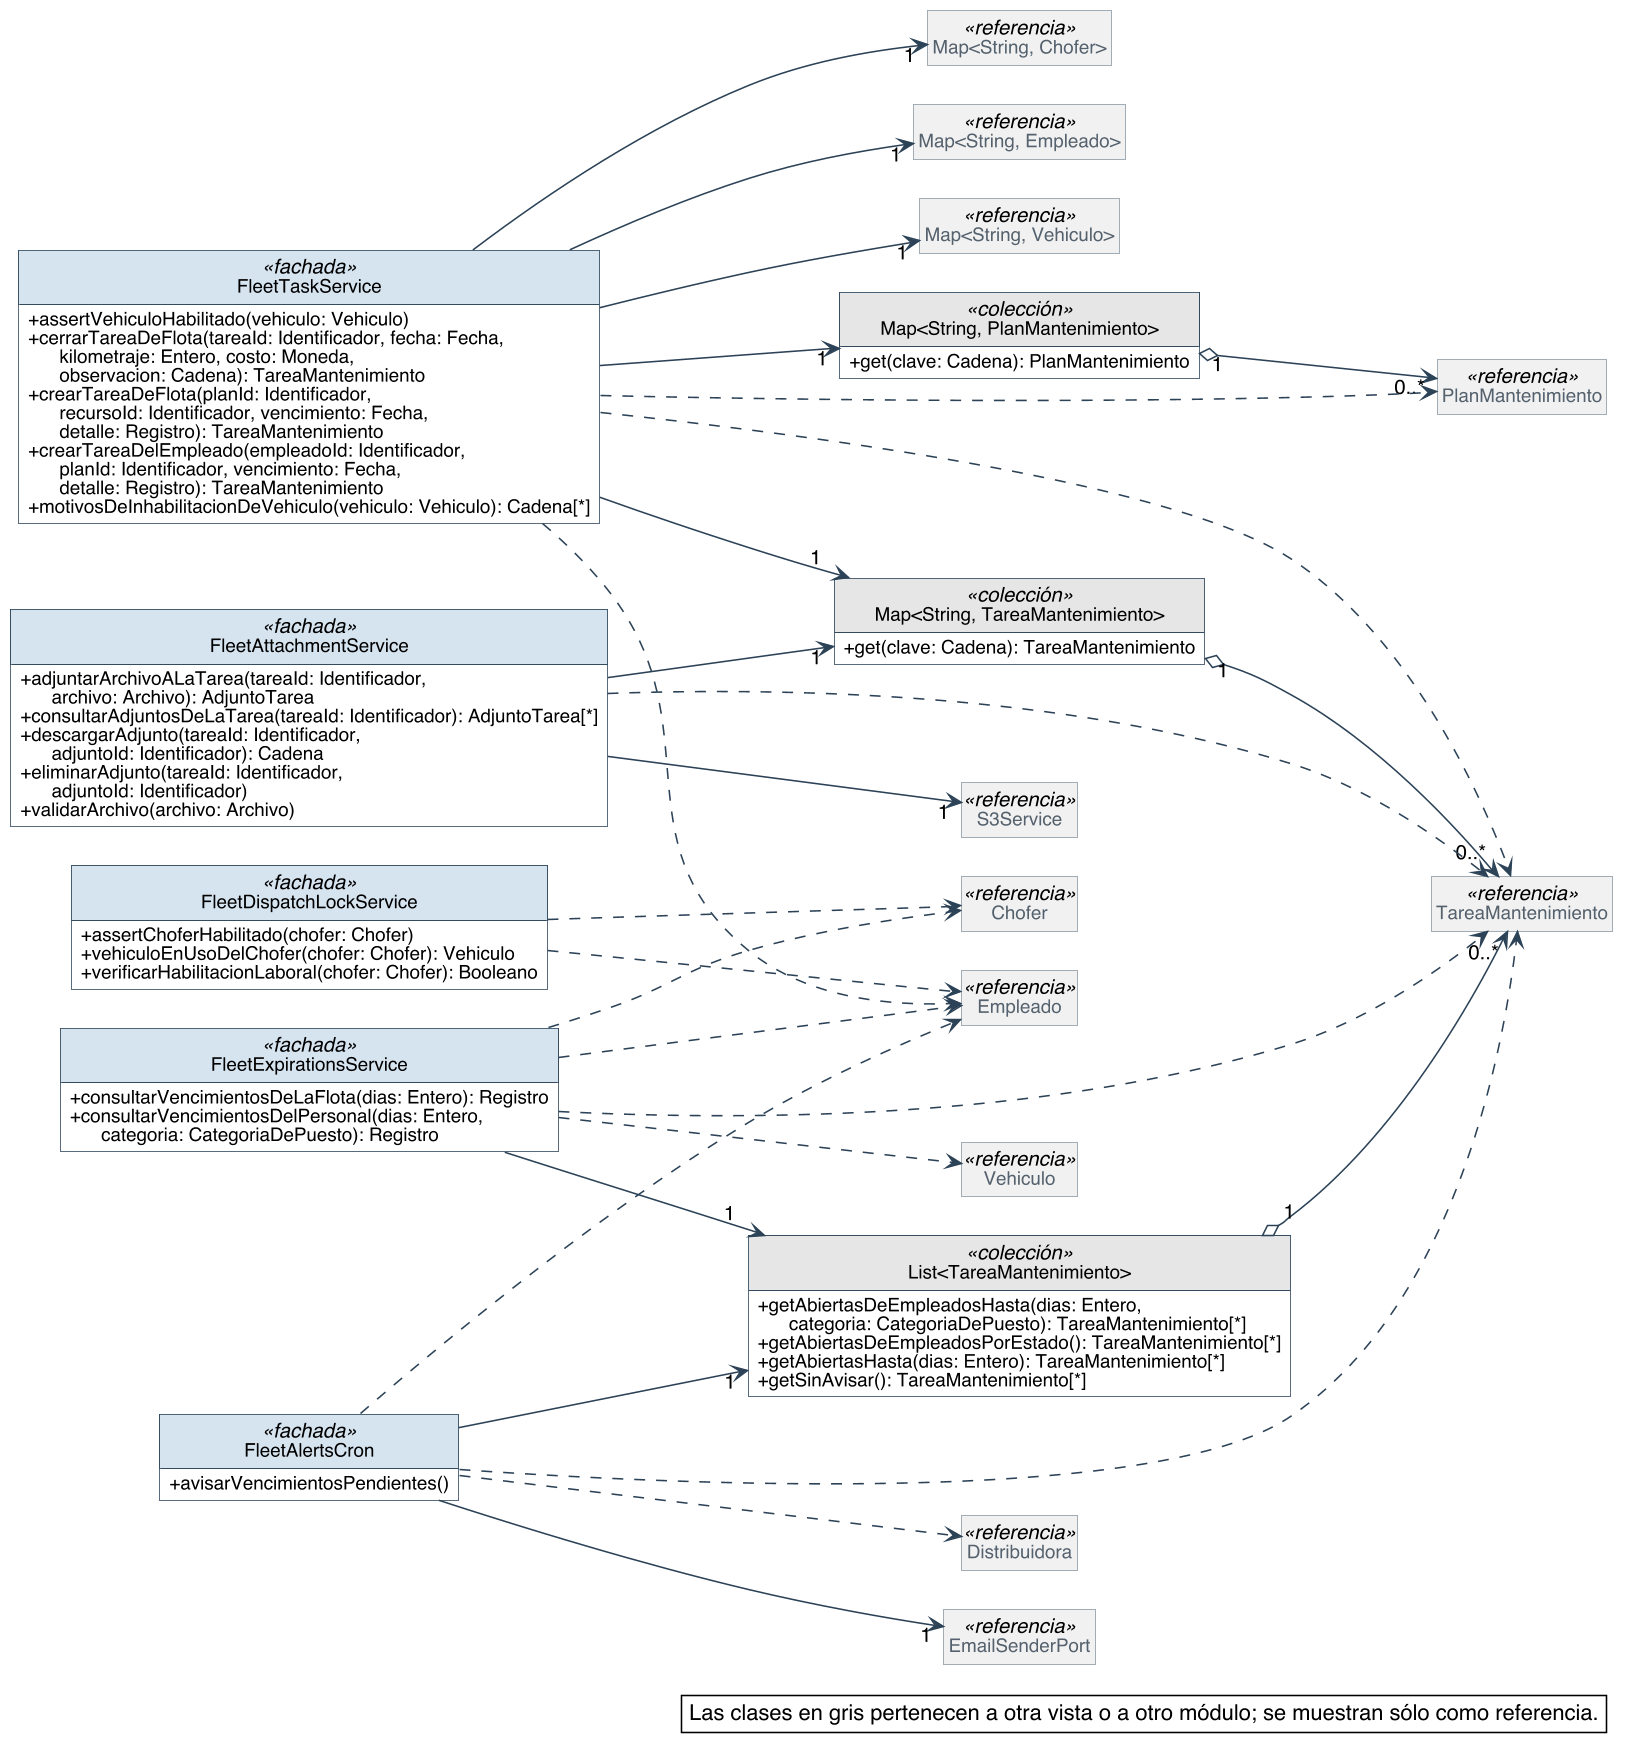

The diagram above was rendered by PlantUML. Its source (embedded in the PNG):
@startuml
skinparam backgroundColor #FFFFFF
skinparam shadowing false
skinparam defaultFontName Helvetica
skinparam defaultFontSize 13
skinparam dpi 150
skinparam nodesep 40
skinparam ranksep 55
skinparam classAttributeIconSize 0
skinparam roundCorner 0
skinparam genericDisplay old
skinparam class {
  BorderColor #2C4257
  BackgroundColor #FFFFFF
  ArrowColor #2C4257
  FontSize 14
  AttributeFontSize 12
  HeaderBackgroundColor #E8EEF3
}
skinparam class<<referencia>> {
  BackgroundColor #F1F1F1
  BorderColor #8A97A3
  FontColor #55616C
}
skinparam class<<fachada>> {
  HeaderBackgroundColor #D6E4F0
}
skinparam class<<controlador>> {
  HeaderBackgroundColor #D6E4F0
}
skinparam class<<fabricación pura>> {
  HeaderBackgroundColor #F3E9CF
}
skinparam class<<colección>> {
  HeaderBackgroundColor #E6E6E6
}
skinparam class<<adaptador>> {
  HeaderBackgroundColor #DCEBDD
}
skinparam interface {
  BorderColor #2C4257
  BackgroundColor #FFFFFF
  HeaderBackgroundColor #DCEBDD
  FontSize 14
  AttributeFontSize 12
}
skinparam note {
  BackgroundColor #FFFFFF
  BorderColor #2C4257
}
skinparam packageStyle rectangle
skinparam package {
  BorderColor #8A97A3
  FontSize 13
  FontColor #55616C
}
hide circle
hide empty members

left to right direction
skinparam nodesep 25
skinparam ranksep 90
class FleetTaskService <<fachada>> {
  + assertVehiculoHabilitado(vehiculo: Vehiculo)
  + cerrarTareaDeFlota(tareaId: Identificador, fecha: Fecha,\n      kilometraje: Entero, costo: Moneda,\n      observacion: Cadena): TareaMantenimiento
  + crearTareaDeFlota(planId: Identificador,\n      recursoId: Identificador, vencimiento: Fecha,\n      detalle: Registro): TareaMantenimiento
  + crearTareaDelEmpleado(empleadoId: Identificador,\n      planId: Identificador, vencimiento: Fecha,\n      detalle: Registro): TareaMantenimiento
  + motivosDeInhabilitacionDeVehiculo(vehiculo: Vehiculo): Cadena[*]
}
class FleetAttachmentService <<fachada>> {
  + adjuntarArchivoALaTarea(tareaId: Identificador,\n      archivo: Archivo): AdjuntoTarea
  + consultarAdjuntosDeLaTarea(tareaId: Identificador): AdjuntoTarea[*]
  + descargarAdjunto(tareaId: Identificador,\n      adjuntoId: Identificador): Cadena
  + eliminarAdjunto(tareaId: Identificador,\n      adjuntoId: Identificador)
  + validarArchivo(archivo: Archivo)
}
class FleetExpirationsService <<fachada>> {
  + consultarVencimientosDeLaFlota(dias: Entero): Registro
  + consultarVencimientosDelPersonal(dias: Entero,\n      categoria: CategoriaDePuesto): Registro
}
class FleetAlertsCron <<fachada>> {
  + avisarVencimientosPendientes()
}
class FleetDispatchLockService <<fachada>> {
  + assertChoferHabilitado(chofer: Chofer)
  + vehiculoEnUsoDelChofer(chofer: Chofer): Vehiculo
  + verificarHabilitacionLaboral(chofer: Chofer): Booleano
}
class "Map<String, PlanMantenimiento>" as Map_String_PlanMantenimiento <<colección>> {
  + get(clave: Cadena): PlanMantenimiento
}
class "Map<String, TareaMantenimiento>" as Map_String_TareaMantenimiento <<colección>> {
  + get(clave: Cadena): TareaMantenimiento
}
class "List<TareaMantenimiento>" as List_TareaMantenimiento <<colección>> {
  + getAbiertasDeEmpleadosHasta(dias: Entero,\n      categoria: CategoriaDePuesto): TareaMantenimiento[*]
  + getAbiertasDeEmpleadosPorEstado(): TareaMantenimiento[*]
  + getAbiertasHasta(dias: Entero): TareaMantenimiento[*]
  + getSinAvisar(): TareaMantenimiento[*]
}
class TareaMantenimiento <<referencia>>
class PlanMantenimiento <<referencia>>
class EmailSenderPort <<referencia>>
class S3Service <<referencia>>
class "Map<String, Chofer>" as Map_String_Chofer <<referencia>>
class "Map<String, Empleado>" as Map_String_Empleado <<referencia>>
class "Map<String, Vehiculo>" as Map_String_Vehiculo <<referencia>>
class Distribuidora <<referencia>>
class Empleado <<referencia>>
class Chofer <<referencia>>
class Vehiculo <<referencia>>

Map_String_TareaMantenimiento "1" o--> "0..*" TareaMantenimiento
Map_String_PlanMantenimiento "1" o--> "0..*" PlanMantenimiento
List_TareaMantenimiento "1" o--> "0..*" TareaMantenimiento
FleetAlertsCron --> "1" EmailSenderPort
FleetAlertsCron --> "1" List_TareaMantenimiento
FleetAttachmentService --> "1" Map_String_TareaMantenimiento
FleetAttachmentService --> "1" S3Service
FleetExpirationsService --> "1" List_TareaMantenimiento
FleetTaskService --> "1" Map_String_Chofer
FleetTaskService --> "1" Map_String_Empleado
FleetTaskService --> "1" Map_String_PlanMantenimiento
FleetTaskService --> "1" Map_String_TareaMantenimiento
FleetTaskService --> "1" Map_String_Vehiculo
FleetAlertsCron ..> Distribuidora
FleetAlertsCron ..> Empleado
FleetAlertsCron ..> TareaMantenimiento
FleetAttachmentService ..> TareaMantenimiento
FleetDispatchLockService ..> Chofer
FleetDispatchLockService ..> Empleado
FleetExpirationsService ..> Chofer
FleetExpirationsService ..> Empleado
FleetExpirationsService ..> TareaMantenimiento
FleetExpirationsService ..> Vehiculo
FleetTaskService ..> Empleado
FleetTaskService ..> PlanMantenimiento
FleetTaskService ..> TareaMantenimiento

legend bottom right
  Las clases en gris pertenecen a otra vista o a otro módulo; se muestran sólo como referencia.
endlegend
@enduml